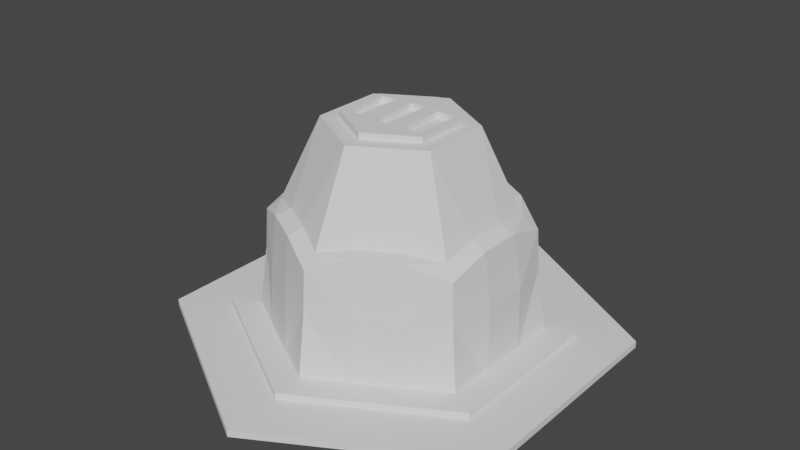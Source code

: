 # Source: refinery.blend  (saved by Blender 3.5.10; exported with 4.5.12 LTS)
import bpy
from mathutils import Matrix  # noqa: F401  (used for matrix-valued properties, if any)

bpy.ops.wm.read_factory_settings(use_empty=True)
scene = bpy.context.scene
scene.name = 'Scene'

# ---- collections
col_collection_1 = bpy.data.collections.new('Collection 1'); scene.collection.children.link(col_collection_1)

# ---- world
world_world = bpy.data.worlds.new('World'); scene.world = world_world
world_world.use_nodes = True; world_world.node_tree.nodes.clear()
_N = world_world.node_tree.nodes; _L = world_world.node_tree.links
n0 = _N.new('ShaderNodeOutputWorld'); n0.name = 'World Output'; n0.location = (300, 300)
n1 = _N.new('ShaderNodeBackground'); n1.name = 'Background'; n1.location = (10, 300)
n1.inputs[0].default_value = (0.05088, 0.05088, 0.05088, 1.0)
_L.new(n1.outputs[0], n0.inputs[0])
n0.is_active_output = True
world_world.color = (0.05088, 0.05088, 0.05088)
world_world.use_sun_shadow = False
world_world.sun_shadow_jitter_overblur = 0.0

# ---- meshes
me_cylinder_002 = bpy.data.meshes.new('Cylinder.002')
me_cylinder_002.from_pydata([(-3.166e-05, 1.074, -0.005), (6.749e-09, 0.8693, 0.2273), (0.9305, 0.5372, -0.005), (0.369, 0.213, 0.3922), (0.9305, -0.5373, -0.005), (0.369, -0.213, 0.3922), (-3.166e-05, -1.075, -0.005), (-4.499e-09, -0.8693, 0.2273), (-0.9305, -0.5373, -0.005), (-0.369, -0.213, 0.3922), (-0.9305, 0.5372, -0.005), (-0.369, 0.213, 0.3922), (0.0, 1.0, 0.1276), (0.866, 0.5, 0.1276), (0.866, -0.5, 0.1276), (0.0, -1.0, 0.1276), (-0.866, -0.5, 0.1276), (-0.866, 0.5, 0.1276), (0.1907, 0.9738, -0.005), (0.748, 0.6521, -0.005), (0.5207, 0.5686, 0.2383), (0.2321, 0.7353, 0.2383), (0.6203, -0.7164, -0.005), (0.3101, -0.8954, -0.005), (0.2321, -0.7353, 0.2383), (0.5207, -0.5686, 0.2383), (0.6171, -0.6976, 0.1276), (0.3111, -0.8742, 0.1276), (0.2059, 0.8811, 0.1276), (0.6601, 0.6189, 0.1276), (0.04662, 0.6862, -0.005), (0.5652, 0.3868, -0.005), (0.08266, 0.6742, 0.1287), (0.5368, 0.412, 0.1287), (0.2887, 0.8333, 0.2344), (0.0, 0.98, 0.2053), (0.8487, -0.49, 0.2053), (0.8487, 0.49, 0.2053), (0.5774, -0.6667, 0.2344), (-0.8487, -0.49, 0.2053), (0.0, -0.98, 0.2053), (-0.8487, 0.49, 0.2053), (0.5774, 0.6667, 0.2344), (0.2887, -0.8333, 0.2344), (0.7528, -0.4346, 0.2273), (0.7528, 0.4346, 0.2273), (-0.7528, -0.4346, 0.2273), (-0.7528, 0.4346, 0.2273), (0.09799, 0.5031, 0.3922), (1.413e-09, 0.5596, 0.3922), (0.3867, -0.3364, 0.3922), (-4.181e-08, -0.5596, 0.3922), (0.3867, 0.3364, 0.3922), (0.09799, -0.5031, 0.3922), (0.1133, 0.3606, 0.3922), (1.75e-08, 0.426, 0.3922), (0.4847, -0.2798, 0.3922), (0.4847, 0.2798, 0.3922), (0.2709, -0.2696, 0.3922), (-0.4847, -0.2798, 0.3922), (-5.561e-08, -0.426, 0.3922), (-0.4847, 0.2798, 0.3922), (0.2709, 0.2696, 0.3922), (0.1133, -0.3606, 0.3922), (-0.3102, -0.8954, -0.005), (-0.6204, -0.7164, -0.005), (-0.5774, -0.6667, 0.2294), (-0.2887, -0.8333, 0.2294), (-0.6204, 0.7163, -0.005), (-0.3102, 0.8953, -0.005), (-0.2887, 0.8333, 0.2294), (-0.5774, 0.6667, 0.2294), (-0.6067, 0.7155, 0.1276), (-0.3008, 0.8922, 0.1276), (-0.3008, -0.8742, 0.1276), (-0.6067, -0.6976, 0.1276), (-0.5019, -0.5795, 0.2418), (-0.2509, -0.7244, 0.2418), (-0.2509, 0.7244, 0.2418), (-0.5019, 0.5795, 0.2418), (-0.3231, -0.3731, 0.3922), (-0.1616, -0.4664, 0.3922), (-0.1616, 0.4664, 0.3922), (-0.3231, 0.3731, 0.3922), (-0.246, -0.284, 0.3922), (-0.123, -0.355, 0.3922), (-0.123, 0.355, 0.3922), (-0.246, 0.284, 0.3922), (0.9305, 0.179, -0.005), (0.9305, -0.1791, -0.005), (0.866, -0.1667, 0.2294), (0.866, 0.1667, 0.2294), (-0.9305, -0.1791, -0.005), (-0.9305, 0.179, -0.005), (-0.866, 0.1667, 0.2294), (-0.866, -0.1667, 0.2294), (-0.9127, -0.1677, 0.1276), (-0.9127, 0.1856, 0.1276), (0.923, 0.1856, 0.1276), (0.923, -0.1677, 0.1276), (0.0, -0.3333, -0.005), (0.0, 0.3333, -0.005), (0.6565, 0.1824, -0.005), (0.6169, -0.2421, -0.005), (0.7528, -0.1449, 0.2418), (0.7528, 0.1449, 0.2418), (-0.7528, 0.1449, 0.2418), (-0.7528, -0.1449, 0.2418), (0.4847, -0.09327, 0.3922), (0.4847, 0.09327, 0.3922), (-0.4847, 0.09327, 0.3922), (-0.4847, -0.09327, 0.3922), (0.369, -0.1413, 0.3922), (0.369, 0.1824, 0.3922), (-0.2887, -0.2778, -0.005), (-0.2887, 0.2778, -0.005), (-0.5774, -0.2222, -0.005), (-0.5774, 0.2222, -0.005), (-0.369, 0.1623, 0.3922), (-0.369, -0.1421, 0.3922), (0.04776, 0.2193, 0.404), (0.001459, 0.426, 0.404), (0.3187, -0.1697, 0.404), (0.2724, -0.2696, 0.404), (0.161, -0.1826, 0.404), (0.1147, -0.3606, 0.404), (0.1147, 0.3606, 0.404), (0.3704, 0.1824, 0.404), (0.3704, 0.213, 0.404), (0.3704, -0.213, 0.404), (-0.1215, -0.355, 0.404), (0.001459, -0.426, 0.404), (-0.3212, -0.1616, 0.404), (-0.3675, -0.213, 0.404), (-0.2445, 0.284, 0.404), (-0.3675, 0.213, 0.404), (0.2724, 0.2696, 0.404), (-0.2445, -0.284, 0.404), (-0.1215, 0.355, 0.404), (-0.07523, -0.1818, 0.404), (-0.1982, -0.1717, 0.404), (0.04776, -0.192, 0.404), (0.3187, 0.1978, 0.404), (0.161, 0.2103, 0.404), (0.3704, -0.1413, 0.404), (-0.3212, 0.19, 0.404), (-0.07523, 0.2095, 0.404), (-0.1982, 0.1998, 0.404), (0.04776, -0.192, 0.3922), (0.04776, 0.2193, 0.3922), (0.3187, 0.1978, 0.3922), (0.3187, -0.1697, 0.3922), (0.161, 0.2103, 0.3922), (0.161, -0.1826, 0.3922), (-0.3212, 0.19, 0.3922), (-0.3212, -0.1616, 0.3922), (-0.07523, 0.2095, 0.3922), (-0.07523, -0.1818, 0.3922), (-0.1982, 0.1998, 0.3922), (-0.1982, -0.1717, 0.3922), (-0.3675, 0.1623, 0.404), (-0.3675, -0.1421, 0.404)], [], [(29, 42, 37, 13), (99, 90, 36, 14), (27, 43, 40, 15), (75, 66, 39, 16), (97, 94, 41, 17), (73, 70, 35, 12), (116, 65, 8, 92), (69, 73, 12, 0), (93, 97, 17, 10), (65, 75, 16, 8), (23, 27, 15, 6), (89, 99, 14, 4), (19, 29, 13, 2), (102, 19, 2, 88), (0, 12, 28, 18), (18, 28, 32, 30), (4, 14, 26, 22), (22, 26, 27, 23), (14, 36, 38, 26), (26, 38, 43, 27), (12, 35, 34, 28), (28, 34, 42, 29), (30, 32, 33, 31), (29, 19, 31, 33), (28, 29, 33, 32), (1, 21, 34, 35), (104, 44, 36, 90), (44, 25, 38, 36), (76, 46, 39, 66), (106, 47, 41, 94), (78, 1, 35, 70), (20, 45, 37, 42), (21, 20, 42, 34), (24, 7, 40, 43), (25, 24, 43, 38), (109, 105, 45, 57), (108, 104, 105, 109), (81, 77, 7, 51), (80, 76, 77, 81), (110, 106, 107, 111), (82, 78, 79, 83), (48, 52, 20, 21), (53, 51, 7, 24), (50, 53, 24, 25), (80, 59, 46, 76), (55, 54, 48, 49), (112, 5, 56, 108), (5, 58, 50, 56), (84, 9, 59, 80), (86, 55, 49, 82), (62, 3, 57, 52), (54, 62, 52, 48), (63, 60, 51, 53), (58, 63, 53, 50), (11, 87, 83, 61), (87, 86, 82, 83), (60, 85, 81, 51), (85, 84, 80, 81), (52, 57, 45, 20), (108, 56, 44, 104), (111, 107, 46, 59), (82, 49, 1, 78), (47, 79, 71, 41), (79, 78, 70, 71), (7, 77, 67, 40), (77, 76, 66, 67), (6, 15, 74, 64), (64, 74, 75, 65), (10, 17, 72, 68), (68, 72, 73, 69), (100, 6, 64, 114), (114, 64, 65, 116), (17, 41, 71, 72), (72, 71, 70, 73), (15, 40, 67, 74), (74, 67, 66, 75), (69, 115, 117, 68), (115, 114, 116, 117), (0, 101, 115, 69), (101, 100, 114, 115), (9, 119, 111, 59), (3, 113, 109, 57), (113, 112, 108, 109), (83, 79, 47, 61), (56, 50, 25, 44), (110, 61, 47, 106), (46, 107, 95, 39), (107, 106, 94, 95), (45, 105, 91, 37), (105, 104, 90, 91), (63, 58, 123, 125), (22, 103, 89, 4), (103, 102, 88, 89), (55, 86, 138, 121), (118, 119, 161, 160), (2, 13, 98, 88), (88, 98, 99, 89), (8, 16, 96, 92), (92, 96, 97, 93), (68, 117, 93, 10), (117, 116, 92, 93), (16, 39, 95, 96), (96, 95, 94, 97), (113, 3, 128, 127), (84, 85, 130, 137), (13, 37, 91, 98), (98, 91, 90, 99), (60, 63, 125, 131), (119, 9, 133, 161), (54, 55, 121, 126), (112, 113, 127, 144), (9, 84, 137, 133), (62, 54, 126, 136), (11, 118, 160, 135), (5, 112, 144, 129), (3, 62, 136, 128), (87, 11, 135, 134), (85, 60, 131, 130), (86, 87, 134, 138), (124, 141, 131, 125), (118, 11, 61, 110), (58, 5, 129, 123), (119, 118, 110, 111), (147, 134, 135, 145), (144, 122, 123, 129), (122, 124, 125, 123), (145, 135, 160), (120, 121, 138, 146), (146, 138, 134, 147), (130, 139, 140, 137), (139, 146, 147, 140), (131, 141, 139, 130), (145, 132, 155, 154), (132, 145, 160, 161), (136, 126, 143, 142), (124, 122, 151, 153), (128, 136, 142, 127), (127, 142, 122, 144), (137, 140, 132, 133), (141, 120, 149, 148), (126, 121, 120, 143), (143, 120, 141, 124), (148, 149, 156, 157), (150, 152, 153, 151), (159, 158, 154, 155), (140, 147, 158, 159), (143, 124, 153, 152), (139, 141, 148, 157), (132, 140, 159, 155), (146, 139, 157, 156), (142, 143, 152, 150), (122, 142, 150, 151), (120, 146, 156, 149), (147, 145, 154, 158), (161, 133, 132), (49, 48, 21, 1)])
_ca = me_cylinder_002.color_attributes.new('Col', 'BYTE_COLOR', 'CORNER')
_ca.data.foreach_set('color', [0.2502, 0.2462, 0.2462, 1.0, 0.2502, 0.2423, 0.2423, 1.0, 0.2542, 0.2423, 0.2423, 1.0, 0.2502, 0.2462, 0.2462, 1.0, 0.2502, 0.2462, 0.2462, 1.0, 0.2502, 0.2462, 0.2462, 1.0, 0.2462, 0.2462, 0.2462, 1.0, 0.2502, 0.2462, 0.2462, 1.0, 0.2542, 0.2462, 0.2462, 1.0, 0.2542, 0.2423, 0.2423, 1.0, 0.2582, 0.2384, 0.2384, 1.0, 0.2542, 0.2423, 0.2423, 1.0, 0.2502, 0.2462, 0.2462, 1.0, 0.2502, 0.2423, 0.2423, 1.0, 0.2462, 0.2462, 0.2462, 1.0, 0.2462, 0.2462, 0.2462, 1.0, 0.2502, 0.2462, 0.2462, 1.0, 0.2462, 0.2462, 0.2462, 1.0, 0.2462, 0.2462, 0.2462, 1.0, 0.2502, 0.2462, 0.2462, 1.0, 0.2502, 0.2462, 0.2462, 1.0, 0.2462, 0.2462, 0.2462, 1.0, 0.2462, 0.2462, 0.2462, 1.0, 0.2462, 0.2462, 0.2462, 1.0, 0.2502, 0.2462, 0.2462, 1.0, 0.2502, 0.2462, 0.2462, 1.0, 0.2462, 0.2462, 0.2462, 1.0, 0.2502, 0.2462, 0.2462, 1.0, 0.2502, 0.2462, 0.2462, 1.0, 0.2502, 0.2462, 0.2462, 1.0, 0.2462, 0.2462, 0.2462, 1.0, 0.2462, 0.2462, 0.2462, 1.0, 0.2542, 0.2462, 0.2462, 1.0, 0.2502, 0.2462, 0.2462, 1.0, 0.2502, 0.2462, 0.2462, 1.0, 0.2542, 0.2462, 0.2423, 1.0, 0.2502, 0.2462, 0.2462, 1.0, 0.2502, 0.2462, 0.2462, 1.0, 0.2462, 0.2462, 0.2462, 1.0, 0.2462, 0.2462, 0.2462, 1.0, 0.2502, 0.2462, 0.2423, 1.0, 0.2542, 0.2462, 0.2462, 1.0, 0.2542, 0.2423, 0.2423, 1.0, 0.2502, 0.2462, 0.2423, 1.0, 0.2502, 0.2462, 0.2462, 1.0, 0.2502, 0.2462, 0.2462, 1.0, 0.2502, 0.2462, 0.2462, 1.0, 0.2502, 0.2462, 0.2423, 1.0, 0.2462, 0.2462, 0.2462, 1.0, 0.2502, 0.2462, 0.2462, 1.0, 0.2502, 0.2462, 0.2462, 1.0, 0.2462, 0.2462, 0.2462, 1.0, 0.2462, 0.2462, 0.2462, 1.0, 0.2462, 0.2462, 0.2462, 1.0, 0.2462, 0.2462, 0.2462, 1.0, 0.2462, 0.2462, 0.2462, 1.0, 0.2462, 0.2462, 0.2462, 1.0, 0.2462, 0.2462, 0.2462, 1.0, 0.2462, 0.2462, 0.2462, 1.0, 0.2462, 0.2462, 0.2462, 1.0, 0.2462, 0.2462, 0.2462, 1.0, 0.2462, 0.2462, 0.2462, 1.0, 0.4851, 0.2195, 0.1046, 1.0, 0.4342, 0.1441, 0.15, 1.0, 0.2502, 0.2462, 0.2423, 1.0, 0.2502, 0.2462, 0.2462, 1.0, 0.2502, 0.2462, 0.2462, 1.0, 0.2502, 0.2462, 0.2423, 1.0, 0.2502, 0.2462, 0.2423, 1.0, 0.2502, 0.2462, 0.2462, 1.0, 0.2542, 0.2462, 0.2462, 1.0, 0.2502, 0.2462, 0.2423, 1.0, 0.2502, 0.2462, 0.2462, 1.0, 0.2462, 0.2462, 0.2462, 1.0, 0.2502, 0.2462, 0.2462, 1.0, 0.2502, 0.2462, 0.2462, 1.0, 0.2502, 0.2462, 0.2462, 1.0, 0.2502, 0.2462, 0.2462, 1.0, 0.2542, 0.2423, 0.2423, 1.0, 0.2542, 0.2462, 0.2462, 1.0, 0.2462, 0.2462, 0.2462, 1.0, 0.2462, 0.2462, 0.2462, 1.0, 0.2502, 0.2462, 0.2462, 1.0, 0.2462, 0.2462, 0.2462, 1.0, 0.2462, 0.2462, 0.2462, 1.0, 0.2502, 0.2462, 0.2462, 1.0, 0.2502, 0.2423, 0.2423, 1.0, 0.2502, 0.2462, 0.2462, 1.0, 0.4342, 0.1441, 0.15, 1.0, 0.4851, 0.2195, 0.1046, 1.0, 0.4851, 0.117, 0.1248, 1.0, 0.4851, 0.117, 0.1248, 1.0, 0.2502, 0.2462, 0.2462, 1.0, 0.2462, 0.2462, 0.2462, 1.0, 0.4851, 0.117, 0.1248, 1.0, 0.4851, 0.117, 0.1248, 1.0, 0.2462, 0.2462, 0.2462, 1.0, 0.2502, 0.2462, 0.2462, 1.0, 0.4851, 0.117, 0.1248, 1.0, 0.4851, 0.2195, 0.1046, 1.0, 0.2462, 0.2462, 0.2462, 1.0, 0.2502, 0.2462, 0.2462, 1.0, 0.2502, 0.2462, 0.2462, 1.0, 0.2462, 0.2462, 0.2462, 1.0, 0.2502, 0.2462, 0.2462, 1.0, 0.2462, 0.2462, 0.2462, 1.0, 0.2462, 0.2462, 0.2462, 1.0, 0.2502, 0.2462, 0.2462, 1.0, 0.2462, 0.2462, 0.2462, 1.0, 0.2502, 0.2462, 0.2462, 1.0, 0.2502, 0.2462, 0.2462, 1.0, 0.2462, 0.2462, 0.2462, 1.0, 0.2502, 0.2423, 0.2423, 1.0, 0.2462, 0.2462, 0.2462, 1.0, 0.2462, 0.2462, 0.2462, 1.0, 0.2502, 0.2423, 0.2423, 1.0, 0.2462, 0.2462, 0.2462, 1.0, 0.2462, 0.2462, 0.2462, 1.0, 0.2462, 0.2462, 0.2462, 1.0, 0.2462, 0.2462, 0.2462, 1.0, 0.2462, 0.2462, 0.2462, 1.0, 0.2462, 0.2462, 0.2462, 1.0, 0.2462, 0.2462, 0.2462, 1.0, 0.2462, 0.2462, 0.2462, 1.0, 0.2502, 0.2423, 0.2423, 1.0, 0.2542, 0.2423, 0.2423, 1.0, 0.2542, 0.2423, 0.2423, 1.0, 0.2502, 0.2423, 0.2423, 1.0, 0.2502, 0.2462, 0.2462, 1.0, 0.2502, 0.2423, 0.2423, 1.0, 0.2502, 0.2423, 0.2423, 1.0, 0.2502, 0.2462, 0.2462, 1.0, 0.2542, 0.2423, 0.2423, 1.0, 0.2582, 0.2384, 0.2384, 1.0, 0.2582, 0.2384, 0.2384, 1.0, 0.2542, 0.2423, 0.2423, 1.0, 0.2502, 0.2462, 0.2462, 1.0, 0.2542, 0.2423, 0.2423, 1.0, 0.2542, 0.2423, 0.2423, 1.0, 0.2502, 0.2462, 0.2462, 1.0, 0.2502, 0.2462, 0.2462, 1.0, 0.2542, 0.2462, 0.2462, 1.0, 0.2542, 0.2423, 0.2423, 1.0, 0.2502, 0.2423, 0.2423, 1.0, 0.2502, 0.2462, 0.2462, 1.0, 0.2502, 0.2462, 0.2462, 1.0, 0.2542, 0.2462, 0.2462, 1.0, 0.2502, 0.2462, 0.2462, 1.0, 0.2542, 0.2423, 0.2423, 1.0, 0.2542, 0.2423, 0.2423, 1.0, 0.2582, 0.2384, 0.2384, 1.0, 0.2582, 0.2384, 0.2384, 1.0, 0.2502, 0.2423, 0.2423, 1.0, 0.2502, 0.2423, 0.2423, 1.0, 0.2542, 0.2423, 0.2423, 1.0, 0.2542, 0.2423, 0.2423, 1.0, 0.2462, 0.2462, 0.2462, 1.0, 0.2462, 0.2462, 0.2462, 1.0, 0.2462, 0.2462, 0.2462, 1.0, 0.2462, 0.2462, 0.2462, 1.0, 0.2462, 0.2462, 0.2462, 1.0, 0.2462, 0.2462, 0.2462, 1.0, 0.2462, 0.2462, 0.2462, 1.0, 0.2462, 0.2462, 0.2462, 1.0, 0.2502, 0.2462, 0.2462, 1.0, 0.2502, 0.2423, 0.2423, 1.0, 0.2502, 0.2423, 0.2423, 1.0, 0.2502, 0.2462, 0.2462, 1.0, 0.2542, 0.2423, 0.2423, 1.0, 0.2582, 0.2384, 0.2384, 1.0, 0.2582, 0.2384, 0.2384, 1.0, 0.2542, 0.2423, 0.2423, 1.0, 0.2502, 0.2462, 0.2462, 1.0, 0.2542, 0.2423, 0.2423, 1.0, 0.2542, 0.2423, 0.2423, 1.0, 0.2502, 0.2462, 0.2462, 1.0, 0.2502, 0.2423, 0.2423, 1.0, 0.2462, 0.2462, 0.2462, 1.0, 0.2462, 0.2462, 0.2462, 1.0, 0.2502, 0.2423, 0.2423, 1.0, 0.2462, 0.2462, 0.2462, 1.0, 0.2502, 0.2462, 0.2462, 1.0, 0.2502, 0.2462, 0.2462, 1.0, 0.2462, 0.2462, 0.2462, 1.0, 0.2502, 0.2462, 0.2462, 1.0, 0.2502, 0.2462, 0.2462, 1.0, 0.2502, 0.2462, 0.2462, 1.0, 0.2502, 0.2462, 0.2462, 1.0, 0.2502, 0.2462, 0.2462, 1.0, 0.2502, 0.2462, 0.2462, 1.0, 0.2502, 0.2462, 0.2462, 1.0, 0.2502, 0.2462, 0.2462, 1.0, 0.2542, 0.2423, 0.2423, 1.0, 0.2502, 0.2462, 0.2462, 1.0, 0.2462, 0.2462, 0.2462, 1.0, 0.2502, 0.2423, 0.2423, 1.0, 0.2462, 0.2462, 0.2462, 1.0, 0.2462, 0.2462, 0.2462, 1.0, 0.2462, 0.2462, 0.2462, 1.0, 0.2462, 0.2462, 0.2462, 1.0, 0.2502, 0.2423, 0.2423, 1.0, 0.2502, 0.2423, 0.2423, 1.0, 0.2502, 0.2423, 0.2423, 1.0, 0.2502, 0.2423, 0.2423, 1.0, 0.2502, 0.2462, 0.2462, 1.0, 0.2502, 0.2423, 0.2423, 1.0, 0.2502, 0.2423, 0.2423, 1.0, 0.2502, 0.2462, 0.2462, 1.0, 0.2542, 0.2423, 0.2423, 1.0, 0.2582, 0.2384, 0.2384, 1.0, 0.2582, 0.2384, 0.2384, 1.0, 0.2542, 0.2423, 0.2423, 1.0, 0.2502, 0.2462, 0.2462, 1.0, 0.2542, 0.2423, 0.2423, 1.0, 0.2542, 0.2423, 0.2423, 1.0, 0.2502, 0.2462, 0.2462, 1.0, 0.2462, 0.2462, 0.2462, 1.0, 0.2462, 0.2462, 0.2462, 1.0, 0.2462, 0.2462, 0.2462, 1.0, 0.2462, 0.2462, 0.2462, 1.0, 0.2462, 0.2462, 0.2462, 1.0, 0.2462, 0.2462, 0.2462, 1.0, 0.2462, 0.2462, 0.2462, 1.0, 0.2462, 0.2462, 0.2462, 1.0, 0.2582, 0.2384, 0.2384, 1.0, 0.2582, 0.2423, 0.2423, 1.0, 0.2542, 0.2423, 0.2423, 1.0, 0.2582, 0.2384, 0.2384, 1.0, 0.2582, 0.2423, 0.2423, 1.0, 0.2542, 0.2423, 0.2423, 1.0, 0.2502, 0.2423, 0.2423, 1.0, 0.2542, 0.2423, 0.2423, 1.0, 0.2502, 0.2423, 0.2423, 1.0, 0.2502, 0.2423, 0.2423, 1.0, 0.2542, 0.2423, 0.2423, 1.0, 0.2502, 0.2423, 0.2423, 1.0, 0.2502, 0.2462, 0.2462, 1.0, 0.2502, 0.2462, 0.2462, 1.0, 0.2462, 0.2462, 0.2462, 1.0, 0.2502, 0.2462, 0.2462, 1.0, 0.2462, 0.2462, 0.2462, 1.0, 0.2462, 0.2462, 0.2462, 1.0, 0.2462, 0.2462, 0.2462, 1.0, 0.2462, 0.2462, 0.2462, 1.0, 0.2462, 0.2462, 0.2462, 1.0, 0.2462, 0.2462, 0.2462, 1.0, 0.2462, 0.2462, 0.2462, 1.0, 0.2462, 0.2462, 0.2462, 1.0, 0.2462, 0.2462, 0.2462, 1.0, 0.2462, 0.2462, 0.2462, 1.0, 0.2462, 0.2462, 0.2462, 1.0, 0.2462, 0.2462, 0.2462, 1.0, 0.2462, 0.2462, 0.2462, 1.0, 0.2462, 0.2462, 0.2462, 1.0, 0.2462, 0.2462, 0.2462, 1.0, 0.2462, 0.2462, 0.2462, 1.0, 0.2582, 0.2384, 0.2384, 1.0, 0.2542, 0.2423, 0.2423, 1.0, 0.2542, 0.2423, 0.2423, 1.0, 0.2582, 0.2384, 0.2384, 1.0, 0.2542, 0.2423, 0.2423, 1.0, 0.2502, 0.2423, 0.2423, 1.0, 0.2502, 0.2423, 0.2423, 1.0, 0.2542, 0.2423, 0.2423, 1.0, 0.2502, 0.2462, 0.2423, 1.0, 0.2542, 0.2423, 0.2423, 1.0, 0.2502, 0.2423, 0.2423, 1.0, 0.2502, 0.2462, 0.2423, 1.0, 0.2502, 0.2462, 0.2423, 1.0, 0.2502, 0.2423, 0.2423, 1.0, 0.2502, 0.2462, 0.2462, 1.0, 0.2502, 0.2462, 0.2462, 1.0, 0.2542, 0.2462, 0.2423, 1.0, 0.2502, 0.2462, 0.2462, 1.0, 0.2502, 0.2462, 0.2462, 1.0, 0.2502, 0.2462, 0.2423, 1.0, 0.2502, 0.2462, 0.2423, 1.0, 0.2502, 0.2462, 0.2462, 1.0, 0.2502, 0.2462, 0.2462, 1.0, 0.2502, 0.2462, 0.2462, 1.0, 0.2502, 0.2462, 0.2423, 1.0, 0.2502, 0.2462, 0.2423, 1.0, 0.2502, 0.2462, 0.2423, 1.0, 0.2502, 0.2462, 0.2423, 1.0, 0.2502, 0.2462, 0.2423, 1.0, 0.2502, 0.2462, 0.2423, 1.0, 0.2502, 0.2462, 0.2462, 1.0, 0.2502, 0.2462, 0.2462, 1.0, 0.2502, 0.2462, 0.2462, 1.0, 0.2462, 0.2462, 0.2462, 1.0, 0.2462, 0.2462, 0.2462, 1.0, 0.2502, 0.2462, 0.2462, 1.0, 0.2502, 0.2462, 0.2462, 1.0, 0.2462, 0.2462, 0.2462, 1.0, 0.2462, 0.2462, 0.2462, 1.0, 0.2502, 0.2462, 0.2462, 1.0, 0.2542, 0.2423, 0.2423, 1.0, 0.2582, 0.2384, 0.2384, 1.0, 0.2542, 0.2423, 0.2423, 1.0, 0.2502, 0.2423, 0.2423, 1.0, 0.2502, 0.2423, 0.2423, 1.0, 0.2542, 0.2423, 0.2423, 1.0, 0.2502, 0.2423, 0.2423, 1.0, 0.2502, 0.2462, 0.2462, 1.0, 0.2502, 0.2462, 0.2462, 1.0, 0.2502, 0.2462, 0.2462, 1.0, 0.2502, 0.2462, 0.2462, 1.0, 0.2502, 0.2462, 0.2423, 1.0, 0.2502, 0.2462, 0.2462, 1.0, 0.2502, 0.2462, 0.2423, 1.0, 0.2502, 0.2462, 0.2462, 1.0, 0.2502, 0.2462, 0.2462, 1.0, 0.2462, 0.2462, 0.2462, 1.0, 0.2502, 0.2462, 0.2462, 1.0, 0.2502, 0.2462, 0.2462, 1.0, 0.2502, 0.2462, 0.2462, 1.0, 0.2502, 0.2462, 0.2462, 1.0, 0.2502, 0.2462, 0.2423, 1.0, 0.2502, 0.2462, 0.2423, 1.0, 0.2502, 0.2462, 0.2462, 1.0, 0.2502, 0.2462, 0.2462, 1.0, 0.2502, 0.2462, 0.2462, 1.0, 0.2462, 0.2462, 0.2462, 1.0, 0.2462, 0.2462, 0.2462, 1.0, 0.2502, 0.2423, 0.2423, 1.0, 0.2502, 0.2462, 0.2462, 1.0, 0.2502, 0.2462, 0.2462, 1.0, 0.2502, 0.2423, 0.2423, 1.0, 0.2502, 0.2462, 0.2462, 1.0, 0.2502, 0.2462, 0.2462, 1.0, 0.2502, 0.2462, 0.2462, 1.0, 0.2502, 0.2462, 0.2462, 1.0, 0.2462, 0.2462, 0.2462, 1.0, 0.2462, 0.2462, 0.2462, 1.0, 0.2462, 0.2462, 0.2462, 1.0, 0.2462, 0.2462, 0.2462, 1.0, 0.2502, 0.2462, 0.2462, 1.0, 0.2502, 0.2462, 0.2462, 1.0, 0.2502, 0.2462, 0.2462, 1.0, 0.2462, 0.2462, 0.2462, 1.0, 0.2462, 0.2462, 0.2462, 1.0, 0.2462, 0.2462, 0.2462, 1.0, 0.2462, 0.2462, 0.2462, 1.0, 0.2462, 0.2462, 0.2462, 1.0, 0.2462, 0.2462, 0.2462, 1.0, 0.2462, 0.2462, 0.2462, 1.0, 0.2462, 0.2462, 0.2462, 1.0, 0.2462, 0.2462, 0.2462, 1.0, 0.2462, 0.2462, 0.2462, 1.0, 0.2462, 0.2462, 0.2462, 1.0, 0.2462, 0.2462, 0.2462, 1.0, 0.2462, 0.2462, 0.2462, 1.0, 0.2542, 0.2423, 0.2423, 1.0, 0.2542, 0.2462, 0.2462, 1.0, 0.2542, 0.2462, 0.2462, 1.0, 0.2542, 0.2423, 0.2423, 1.0, 0.2542, 0.2462, 0.2462, 1.0, 0.2502, 0.2462, 0.2462, 1.0, 0.2502, 0.2462, 0.2462, 1.0, 0.2542, 0.2462, 0.2462, 1.0, 0.2542, 0.2423, 0.2423, 1.0, 0.2502, 0.2462, 0.2462, 1.0, 0.2502, 0.2462, 0.2462, 1.0, 0.2542, 0.2423, 0.2423, 1.0, 0.2502, 0.2462, 0.2423, 1.0, 0.2502, 0.2462, 0.2462, 1.0, 0.2502, 0.2462, 0.2462, 1.0, 0.2502, 0.2462, 0.2423, 1.0, 0.2502, 0.2462, 0.2462, 1.0, 0.2462, 0.2462, 0.2462, 1.0, 0.2462, 0.2462, 0.2462, 1.0, 0.2502, 0.2462, 0.2462, 1.0, 0.2462, 0.2462, 0.2462, 1.0, 0.2462, 0.2462, 0.2462, 1.0, 0.2462, 0.2462, 0.2462, 1.0, 0.2462, 0.2462, 0.2462, 1.0, 0.2462, 0.2462, 0.2462, 1.0, 0.2502, 0.2462, 0.2462, 1.0, 0.2502, 0.2462, 0.2462, 1.0, 0.2462, 0.2462, 0.2462, 1.0, 0.2462, 0.2462, 0.2462, 1.0, 0.2502, 0.2462, 0.2462, 1.0, 0.2502, 0.2462, 0.2462, 1.0, 0.2462, 0.2462, 0.2462, 1.0, 0.2462, 0.2462, 0.2462, 1.0, 0.2502, 0.2462, 0.2462, 1.0, 0.2502, 0.2462, 0.2462, 1.0, 0.2502, 0.2462, 0.2462, 1.0, 0.2462, 0.2462, 0.2462, 1.0, 0.2462, 0.2462, 0.2462, 1.0, 0.2462, 0.2462, 0.2462, 1.0, 0.2502, 0.2462, 0.2462, 1.0, 0.2502, 0.2462, 0.2462, 1.0, 0.2462, 0.2462, 0.2462, 1.0, 0.2502, 0.2462, 0.2462, 1.0, 0.2542, 0.2462, 0.2462, 1.0, 0.2502, 0.2462, 0.2423, 1.0, 0.2502, 0.2462, 0.2462, 1.0, 0.2542, 0.2462, 0.2462, 1.0, 0.2542, 0.2462, 0.2423, 1.0, 0.2502, 0.2462, 0.2462, 1.0, 0.2502, 0.2462, 0.2462, 1.0, 0.2502, 0.2462, 0.2462, 1.0, 0.2542, 0.2462, 0.2462, 1.0, 0.2462, 0.2462, 0.2462, 1.0, 0.2462, 0.2462, 0.2462, 1.0, 0.2462, 0.2462, 0.2462, 1.0, 0.2462, 0.2462, 0.2462, 1.0, 0.2462, 0.2462, 0.2462, 1.0, 0.2462, 0.2462, 0.2462, 1.0, 0.2462, 0.2462, 0.2462, 1.0, 0.2502, 0.2462, 0.2462, 1.0, 0.2502, 0.2462, 0.2462, 1.0, 0.2502, 0.2423, 0.2423, 1.0, 0.2502, 0.2423, 0.2423, 1.0, 0.2502, 0.2462, 0.2462, 1.0, 0.2542, 0.2423, 0.2423, 1.0, 0.2582, 0.2423, 0.2423, 1.0, 0.2582, 0.2423, 0.2423, 1.0, 0.2542, 0.2423, 0.2423, 1.0, 0.2502, 0.2462, 0.2462, 1.0, 0.2542, 0.2423, 0.2423, 1.0, 0.2542, 0.2462, 0.2462, 1.0, 0.2502, 0.2462, 0.2462, 1.0, 0.2502, 0.2462, 0.2462, 1.0, 0.2542, 0.2462, 0.2462, 1.0, 0.2502, 0.2462, 0.2462, 1.0, 0.2502, 0.2462, 0.2462, 1.0, 0.2582, 0.2384, 0.2384, 1.0, 0.2542, 0.2423, 0.2423, 1.0, 0.2542, 0.2423, 0.2423, 1.0, 0.2582, 0.2384, 0.2384, 1.0, 0.2502, 0.2462, 0.2462, 1.0, 0.2502, 0.2462, 0.2462, 1.0, 0.2502, 0.2462, 0.2462, 1.0, 0.2502, 0.2462, 0.2462, 1.0, 0.2502, 0.2462, 0.2462, 1.0, 0.2462, 0.2462, 0.2462, 1.0, 0.2462, 0.2462, 0.2462, 1.0, 0.2502, 0.2462, 0.2462, 1.0, 0.2502, 0.2462, 0.2462, 1.0, 0.2502, 0.2462, 0.2462, 1.0, 0.2502, 0.2462, 0.2462, 1.0, 0.2502, 0.2462, 0.2462, 1.0, 0.2502, 0.2462, 0.2462, 1.0, 0.2542, 0.2423, 0.2423, 1.0, 0.2542, 0.2423, 0.2423, 1.0, 0.2502, 0.2462, 0.2462, 1.0, 0.2502, 0.2423, 0.2423, 1.0, 0.2502, 0.2462, 0.2462, 1.0, 0.2502, 0.2462, 0.2462, 1.0, 0.2502, 0.2423, 0.2423, 1.0, 0.2462, 0.2462, 0.2462, 1.0, 0.2462, 0.2462, 0.2462, 1.0, 0.2462, 0.2462, 0.2462, 1.0, 0.2462, 0.2462, 0.2462, 1.0, 0.2502, 0.2462, 0.2462, 1.0, 0.2502, 0.2462, 0.2462, 1.0, 0.2502, 0.2462, 0.2462, 1.0, 0.2502, 0.2462, 0.2462, 1.0, 0.2502, 0.2423, 0.2423, 1.0, 0.2502, 0.2423, 0.2423, 1.0, 0.2502, 0.2423, 0.2423, 1.0, 0.2502, 0.2423, 0.2423, 1.0, 0.2462, 0.2462, 0.2462, 1.0, 0.2462, 0.2462, 0.2462, 1.0, 0.2462, 0.2462, 0.2462, 1.0, 0.2462, 0.2462, 0.2462, 1.0, 0.2582, 0.2423, 0.2423, 1.0, 0.2582, 0.2384, 0.2384, 1.0, 0.2582, 0.2384, 0.2384, 1.0, 0.2582, 0.2423, 0.2423, 1.0, 0.2462, 0.2462, 0.2462, 1.0, 0.2462, 0.2462, 0.2462, 1.0, 0.2462, 0.2462, 0.2462, 1.0, 0.2462, 0.2462, 0.2462, 1.0, 0.2542, 0.2462, 0.2462, 1.0, 0.2542, 0.2423, 0.2423, 1.0, 0.2582, 0.2384, 0.2384, 1.0, 0.2542, 0.2423, 0.2423, 1.0, 0.2462, 0.2462, 0.2462, 1.0, 0.2462, 0.2462, 0.2462, 1.0, 0.2462, 0.2462, 0.2462, 1.0, 0.2462, 0.2462, 0.2462, 1.0, 0.2502, 0.2462, 0.2462, 1.0, 0.2502, 0.2462, 0.2462, 1.0, 0.2502, 0.2462, 0.2462, 1.0, 0.2502, 0.2462, 0.2462, 1.0, 0.2502, 0.2462, 0.2462, 1.0, 0.2462, 0.2462, 0.2462, 1.0, 0.2462, 0.2462, 0.2462, 1.0, 0.2462, 0.2462, 0.2462, 1.0, 0.2502, 0.2462, 0.2462, 1.0, 0.2462, 0.2462, 0.2462, 1.0, 0.2462, 0.2462, 0.2462, 1.0, 0.2462, 0.2462, 0.2462, 1.0, 0.2502, 0.2462, 0.2462, 1.0, 0.314, 0.2384, 0.2051, 1.0, 0.2502, 0.2462, 0.2462, 1.0, 0.2502, 0.2462, 0.2462, 1.0, 0.314, 0.2384, 0.2051, 1.0, 0.2542, 0.2462, 0.2462, 1.0, 0.2542, 0.2423, 0.2423, 1.0, 0.2502, 0.2462, 0.2462, 1.0, 0.2462, 0.2462, 0.2462, 1.0, 0.2462, 0.2462, 0.2462, 1.0, 0.2462, 0.2462, 0.2462, 1.0, 0.2502, 0.2462, 0.2462, 1.0, 0.2462, 0.2462, 0.2462, 1.0, 0.2462, 0.2462, 0.2462, 1.0, 0.2705, 0.2423, 0.2346, 1.0, 0.2705, 0.2423, 0.2346, 1.0, 0.2462, 0.2462, 0.2462, 1.0, 0.2462, 0.2462, 0.2462, 1.0, 0.2502, 0.2462, 0.2462, 1.0, 0.2582, 0.2423, 0.2423, 1.0, 0.2542, 0.2462, 0.2462, 1.0, 0.3763, 0.2307, 0.1683, 1.0, 0.2542, 0.2423, 0.2423, 1.0, 0.2542, 0.2462, 0.2462, 1.0, 0.2705, 0.2423, 0.2346, 1.0, 0.2502, 0.2462, 0.2462, 1.0, 0.3763, 0.2307, 0.1683, 1.0, 0.2582, 0.2384, 0.2384, 1.0, 0.2542, 0.2423, 0.2423, 1.0, 0.2542, 0.2462, 0.2462, 1.0, 0.2582, 0.2423, 0.2423, 1.0, 0.2462, 0.2462, 0.2462, 1.0, 0.2502, 0.2462, 0.2462, 1.0, 0.4678, 0.1274, 0.1329, 1.0, 0.4851, 0.117, 0.1248, 1.0, 0.2502, 0.2462, 0.2462, 1.0, 0.2462, 0.2462, 0.2462, 1.0, 0.2462, 0.2462, 0.2462, 1.0, 0.2502, 0.2462, 0.2462, 1.0, 0.2502, 0.2423, 0.2423, 1.0, 0.2502, 0.2462, 0.2462, 1.0, 0.2502, 0.2462, 0.2462, 1.0, 0.2502, 0.2423, 0.2423, 1.0, 0.2542, 0.2462, 0.2462, 1.0, 0.314, 0.2384, 0.2051, 1.0, 0.4851, 0.2195, 0.1046, 1.0, 0.4851, 0.117, 0.1248, 1.0, 0.2502, 0.2423, 0.2423, 1.0, 0.2502, 0.2423, 0.2423, 1.0, 0.2502, 0.2423, 0.2423, 1.0, 0.2502, 0.2462, 0.2462, 1.0, 0.2502, 0.2462, 0.2462, 1.0, 0.2502, 0.2423, 0.2423, 1.0, 0.314, 0.2384, 0.2051, 1.0, 0.2502, 0.2462, 0.2462, 1.0, 0.2542, 0.2423, 0.2423, 1.0, 0.3763, 0.2307, 0.1683, 1.0, 0.2502, 0.2462, 0.2462, 1.0, 0.2502, 0.2462, 0.2462, 1.0, 0.2542, 0.2423, 0.2423, 1.0, 0.2502, 0.2462, 0.2462, 1.0, 0.4851, 0.117, 0.1248, 1.0, 0.4678, 0.1274, 0.1329, 1.0, 0.2502, 0.2462, 0.2462, 1.0, 0.2462, 0.2462, 0.2462, 1.0, 0.2502, 0.2462, 0.2462, 1.0, 0.2502, 0.2462, 0.2462, 1.0, 0.2502, 0.2462, 0.2462, 1.0, 0.2502, 0.2462, 0.2462, 1.0, 0.2542, 0.2423, 0.2423, 1.0, 0.2542, 0.2462, 0.2462, 1.0, 0.4678, 0.1274, 0.1329, 1.0, 0.4851, 0.117, 0.1248, 1.0, 0.3916, 0.2307, 0.159, 1.0, 0.4452, 0.1356, 0.1441, 1.0, 0.4851, 0.117, 0.1248, 1.0, 0.4125, 0.1529, 0.159, 1.0, 0.4851, 0.117, 0.1248, 1.0, 0.4851, 0.2195, 0.1046, 1.0, 0.4793, 0.2195, 0.107, 1.0, 0.4793, 0.1195, 0.1274, 1.0, 0.4851, 0.117, 0.1248, 1.0, 0.4678, 0.1274, 0.1329, 1.0, 0.3763, 0.2307, 0.1683, 1.0, 0.2502, 0.2462, 0.2462, 1.0, 0.4793, 0.1195, 0.1274, 1.0, 0.4793, 0.2195, 0.107, 1.0, 0.2502, 0.2462, 0.2462, 1.0, 0.2542, 0.2462, 0.2462, 1.0, 0.4851, 0.117, 0.1248, 1.0, 0.4125, 0.1529, 0.159, 1.0, 0.2542, 0.2462, 0.2462, 1.0, 0.2542, 0.2423, 0.2423, 1.0, 0.4678, 0.1274, 0.1329, 1.0, 0.4452, 0.1356, 0.1441, 1.0, 0.2502, 0.2462, 0.2462, 1.0, 0.3763, 0.2307, 0.1683, 1.0, 0.4793, 0.2195, 0.107, 1.0, 0.4678, 0.1274, 0.1329, 1.0, 0.2705, 0.2423, 0.2346, 1.0, 0.2542, 0.2462, 0.2462, 1.0, 0.4452, 0.1356, 0.1441, 1.0, 0.3916, 0.2307, 0.159, 1.0, 0.2502, 0.2423, 0.2423, 1.0, 0.2502, 0.2462, 0.2462, 1.0, 0.4125, 0.1529, 0.159, 1.0, 0.4851, 0.117, 0.1248, 1.0, 0.314, 0.2384, 0.2051, 1.0, 0.2502, 0.2423, 0.2423, 1.0, 0.4851, 0.117, 0.1248, 1.0, 0.4851, 0.2195, 0.1046, 1.0, 0.2502, 0.2462, 0.2462, 1.0, 0.2705, 0.2423, 0.2346, 1.0, 0.3916, 0.2307, 0.159, 1.0, 0.4851, 0.117, 0.1248, 1.0, 0.2502, 0.2462, 0.2462, 1.0, 0.2462, 0.2462, 0.2462, 1.0, 0.4851, 0.117, 0.1248, 1.0, 0.4793, 0.1195, 0.1274, 1.0, 0.2502, 0.2462, 0.2462, 1.0, 0.2502, 0.2462, 0.2462, 1.0, 0.2502, 0.2462, 0.2462, 1.0, 0.2462, 0.2462, 0.2462, 1.0, 0.2502, 0.2462, 0.2462, 1.0, 0.2502, 0.2462, 0.2462, 1.0, 0.2462, 0.2462, 0.2462, 1.0])
me_cylinder_002.update()
me_cylinder_003 = bpy.data.meshes.new('Cylinder.003')
me_cylinder_003.from_pydata([(0.0, 1.0, -0.005), (0.0, 1.0, 0.005), (0.866, 0.5, -0.005), (0.866, 0.5, 0.005), (0.866, -0.5, -0.005), (0.866, -0.5, 0.005), (0.0, -1.0, -0.005), (0.0, -1.0, 0.005), (-0.866, -0.5, -0.005), (-0.866, -0.5, 0.005), (-0.866, 0.5, -0.005), (-0.866, 0.5, 0.005)], [], [(0, 1, 3, 2), (2, 3, 5, 4), (4, 5, 7, 6), (6, 7, 9, 8), (3, 1, 11, 9, 7, 5), (8, 9, 11, 10), (10, 11, 1, 0), (0, 2, 4, 6, 8, 10)])
_ca = me_cylinder_003.color_attributes.new('Col', 'BYTE_COLOR', 'CORNER')
_ca.data.foreach_set('color', [0.1559, 0.4851, 0.2016, 1.0, 0.1559, 0.4851, 0.2016, 1.0, 0.1559, 0.4851, 0.2016, 1.0, 0.1559, 0.4851, 0.2016, 1.0, 0.1559, 0.4851, 0.2016, 1.0, 0.1559, 0.4851, 0.2016, 1.0, 0.1559, 0.4851, 0.2016, 1.0, 0.1559, 0.4851, 0.2016, 1.0, 0.1559, 0.4851, 0.2016, 1.0, 0.1559, 0.4851, 0.2016, 1.0, 0.1559, 0.4851, 0.2016, 1.0, 0.1559, 0.4851, 0.2016, 1.0, 0.1559, 0.4851, 0.2016, 1.0, 0.1559, 0.4851, 0.2016, 1.0, 0.1559, 0.4851, 0.2016, 1.0, 0.1559, 0.4851, 0.2016, 1.0, 0.1559, 0.4851, 0.2016, 1.0, 0.1559, 0.4851, 0.2016, 1.0, 0.1559, 0.4851, 0.2016, 1.0, 0.1559, 0.4851, 0.2016, 1.0, 0.1559, 0.4851, 0.2016, 1.0, 0.1559, 0.4851, 0.2016, 1.0, 0.1559, 0.4851, 0.2016, 1.0, 0.1559, 0.4851, 0.2016, 1.0, 0.1559, 0.4851, 0.2016, 1.0, 0.1559, 0.4851, 0.2016, 1.0, 0.1559, 0.4851, 0.2016, 1.0, 0.1559, 0.4851, 0.2016, 1.0, 0.1559, 0.4851, 0.2016, 1.0, 0.1559, 0.4851, 0.2016, 1.0, 0.1559, 0.4851, 0.2016, 1.0, 0.1559, 0.4851, 0.2016, 1.0, 0.1559, 0.4851, 0.2016, 1.0, 0.1559, 0.4851, 0.2016, 1.0, 0.1559, 0.4851, 0.2016, 1.0, 0.1559, 0.4851, 0.2016, 1.0])
me_cylinder_003.update()
me_cylinder_001 = bpy.data.meshes.new('Cylinder.001')
me_cylinder_001.from_pydata([(0.0, 1.0, -0.005), (0.0, 1.0, 0.005), (0.866, 0.5, -0.005), (0.866, 0.5, 0.005), (0.866, -0.5, -0.005), (0.866, -0.5, 0.005), (0.0, -1.0, -0.005), (0.0, -1.0, 0.005), (-0.866, -0.5, -0.005), (-0.866, -0.5, 0.005), (-0.866, 0.5, -0.005), (-0.866, 0.5, 0.005)], [], [(0, 1, 3, 2), (2, 3, 5, 4), (4, 5, 7, 6), (6, 7, 9, 8), (3, 1, 11, 9, 7, 5), (8, 9, 11, 10), (10, 11, 1, 0), (0, 2, 4, 6, 8, 10)])
_ca = me_cylinder_001.color_attributes.new('Col', 'BYTE_COLOR', 'CORNER')
_ca.data.foreach_set('color', [0.2961, 0.1329, 0.0648, 1.0, 0.2918, 0.1329, 0.0648, 1.0, 0.4851, 0.117, 0.1248, 1.0, 0.4851, 0.117, 0.1248, 1.0, 0.4851, 0.117, 0.1248, 1.0, 0.4851, 0.117, 0.1248, 1.0, 0.3005, 0.1329, 0.06663, 1.0, 0.2918, 0.1329, 0.0648, 1.0, 0.2918, 0.1329, 0.0648, 1.0, 0.3005, 0.1329, 0.06663, 1.0, 0.4851, 0.117, 0.1248, 1.0, 0.4851, 0.117, 0.1248, 1.0, 0.4851, 0.117, 0.1248, 1.0, 0.4851, 0.117, 0.1248, 1.0, 0.305, 0.1329, 0.06848, 1.0, 0.314, 0.1301, 0.07036, 1.0, 0.4851, 0.117, 0.1248, 1.0, 0.2918, 0.1329, 0.0648, 1.0, 0.4851, 0.117, 0.1248, 1.0, 0.305, 0.1329, 0.06848, 1.0, 0.4851, 0.117, 0.1248, 1.0, 0.3005, 0.1329, 0.06663, 1.0, 0.314, 0.1301, 0.07036, 1.0, 0.305, 0.1329, 0.06848, 1.0, 0.4851, 0.117, 0.1248, 1.0, 0.4851, 0.117, 0.1248, 1.0, 0.4851, 0.117, 0.1248, 1.0, 0.4851, 0.117, 0.1248, 1.0, 0.2918, 0.1329, 0.0648, 1.0, 0.2961, 0.1329, 0.0648, 1.0, 0.2961, 0.1329, 0.0648, 1.0, 0.4851, 0.117, 0.1248, 1.0, 0.2918, 0.1329, 0.0648, 1.0, 0.4851, 0.117, 0.1248, 1.0, 0.314, 0.1301, 0.07036, 1.0, 0.4851, 0.117, 0.1248, 1.0])
me_cylinder_001.update()
me_cylinder_001.normals_split_custom_set([tuple(v) for v in zip(*[iter([0.5, 0.866, 0.0, 0.5, 0.866, 0.0, 0.5, 0.866, 0.0, 0.5, 0.866, 0.0, 1.0, 0.0, 0.0, 1.0, 0.0, 0.0, 1.0, 0.0, 0.0, 1.0, 0.0, 0.0, 0.5, -0.866, 0.0, 0.5, -0.866, 0.0, 0.5, -0.866, 0.0, 0.5, -0.866, 0.0, -0.5, -0.866, 0.0, -0.5, -0.866, 0.0, -0.5, -0.866, 0.0, -0.5, -0.866, 0.0, 0.0, 0.0, 1.0, 0.0, 0.0, 1.0, 0.0, 0.0, 1.0, 0.0, 0.0, 1.0, 0.0, 0.0, 1.0, 0.0, 0.0, 1.0, -1.0, 0.0, 0.0, -1.0, 0.0, 0.0, -1.0, 0.0, 0.0, -1.0, 0.0, 0.0, -0.5, 0.866, 0.0, -0.5, 0.866, 0.0, -0.5, 0.866, 0.0, -0.5, 0.866, 0.0, 0.0, 0.0, -1.0, 0.0, 0.0, -1.0, 0.0, 0.0, -1.0, 0.0, 0.0, -1.0, 0.0, 0.0, -1.0, 0.0, 0.0, -1.0])] * 3)])

# ---- objects
ob_1_top = bpy.data.objects.new('1-top', me_cylinder_002)
ob_0_base = bpy.data.objects.new('0-base', me_cylinder_003)
ob_1_top_001 = bpy.data.objects.new('1-top.001', me_cylinder_001)

# ---- transforms, parenting, visibility, modifiers, constraints
ob_1_top.location = (0.0, 0.0, 0.045)
ob_1_top.scale = (0.577, 0.577, 2.308)
_m = ob_1_top.modifiers.new('Triangulate', 'TRIANGULATE')
ob_0_base.location = (0.0, 0.0, 0.015)
ob_0_base.scale = (1.0, 1.0, 3.0)
_m = ob_0_base.modifiers.new('Triangulate', 'TRIANGULATE')
ob_1_top_001.location = (0.0, 0.0, 0.045)
ob_1_top_001.scale = (0.75, 0.75, 3.0)

# ---- collection membership
col_collection_1.objects.link(ob_1_top)
col_collection_1.objects.link(ob_0_base)
col_collection_1.objects.link(ob_1_top_001)

# ---- scene / render settings (as saved in the file)
scene.frame_start = 1; scene.frame_end = 250; scene.frame_set(2)
scene.render.engine = 'BLENDER_EEVEE_NEXT'
scene.cycles.sampling_pattern = 'TABULATED_SOBOL'
scene.cycles.use_light_tree = False
scene.view_settings.view_transform = 'Filmic'
bpy.context.view_layer.update()

# ---- added for rendering (the .blend has no active camera and no usable light): camera, sun
cam_auto = bpy.data.cameras.new('AutoCamera')
cam_auto.lens = 50.0
cam_auto.sensor_width = 36.0
cam_auto.clip_end = 1000.0
ob_auto_camera = bpy.data.objects.new('AutoCamera', cam_auto)
scene.collection.objects.link(ob_auto_camera)
ob_auto_camera.location = (2.60964, -3.13157, 2.57646)
ob_auto_camera.rotation_euler = (1.09748, -7.21219e-08, 0.694738)
scene.camera = ob_auto_camera
light_auto_sun = bpy.data.lights.new('AutoSun', 'SUN')
light_auto_sun.energy = 3.0
light_auto_sun.angle = 0.0523599
ob_auto_sun = bpy.data.objects.new('AutoSun', light_auto_sun)
scene.collection.objects.link(ob_auto_sun)
ob_auto_sun.rotation_euler = (0.872665, 0.174533, 0.523599)
bpy.context.view_layer.update()
